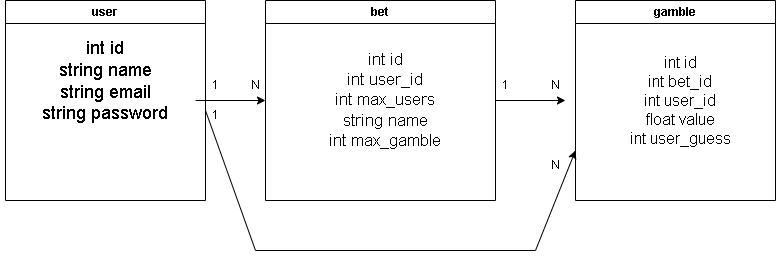

The diagram above was exported from draw.io. Its source (the exported page's mxGraphModel, read from the mxfile embedded in the PNG):
<mxGraphModel dx="970" dy="575" grid="0" gridSize="10" guides="1" tooltips="1" connect="1" arrows="1" fold="1" page="1" pageScale="1" pageWidth="827" pageHeight="1169" math="0" shadow="0">
  <root>
    <mxCell id="0" />
    <mxCell id="1" parent="0" />
    <mxCell id="A91FKxPvIGRxqRq2WBJJ-1" value="user" style="swimlane;whiteSpace=wrap;html=1;" parent="1" vertex="1">
      <mxGeometry x="10" y="90" width="200" height="200" as="geometry" />
    </mxCell>
    <mxCell id="A91FKxPvIGRxqRq2WBJJ-2" value="int id&lt;div&gt;string name&lt;/div&gt;&lt;div&gt;string email&lt;/div&gt;&lt;div&gt;string password&lt;/div&gt;" style="text;html=1;whiteSpace=wrap;strokeColor=none;fillColor=none;align=center;verticalAlign=middle;rounded=0;fontSize=18;" parent="A91FKxPvIGRxqRq2WBJJ-1" vertex="1">
      <mxGeometry x="-5" y="40" width="210" height="80" as="geometry" />
    </mxCell>
    <mxCell id="A91FKxPvIGRxqRq2WBJJ-3" value="" style="endArrow=classic;html=1;rounded=0;exitX=0.929;exitY=0.75;exitDx=0;exitDy=0;exitPerimeter=0;" parent="1" source="A91FKxPvIGRxqRq2WBJJ-2" target="A91FKxPvIGRxqRq2WBJJ-4" edge="1">
      <mxGeometry width="50" height="50" relative="1" as="geometry">
        <mxPoint x="390" y="330" as="sourcePoint" />
        <mxPoint x="300" y="190" as="targetPoint" />
      </mxGeometry>
    </mxCell>
    <mxCell id="A91FKxPvIGRxqRq2WBJJ-4" value="bet" style="swimlane;whiteSpace=wrap;html=1;" parent="1" vertex="1">
      <mxGeometry x="270" y="90" width="230" height="200" as="geometry" />
    </mxCell>
    <mxCell id="A91FKxPvIGRxqRq2WBJJ-5" value="int id&lt;div&gt;int user_id&lt;/div&gt;&lt;div&gt;int max_users&lt;/div&gt;&lt;div&gt;string name&lt;/div&gt;&lt;div&gt;int max_gamble&lt;/div&gt;" style="text;html=1;whiteSpace=wrap;strokeColor=none;fillColor=none;align=center;verticalAlign=middle;rounded=0;fontSize=17;" parent="A91FKxPvIGRxqRq2WBJJ-4" vertex="1">
      <mxGeometry x="30" y="40" width="180" height="120" as="geometry" />
    </mxCell>
    <mxCell id="A91FKxPvIGRxqRq2WBJJ-7" value="" style="endArrow=classic;html=1;rounded=0;exitX=1;exitY=0.5;exitDx=0;exitDy=0;" parent="1" source="A91FKxPvIGRxqRq2WBJJ-4" edge="1">
      <mxGeometry width="50" height="50" relative="1" as="geometry">
        <mxPoint x="390" y="330" as="sourcePoint" />
        <mxPoint x="570" y="190" as="targetPoint" />
      </mxGeometry>
    </mxCell>
    <mxCell id="A91FKxPvIGRxqRq2WBJJ-9" value="" style="endArrow=none;html=1;rounded=0;" parent="1" edge="1">
      <mxGeometry width="50" height="50" relative="1" as="geometry">
        <mxPoint x="210" y="200" as="sourcePoint" />
        <mxPoint x="260" y="340" as="targetPoint" />
      </mxGeometry>
    </mxCell>
    <mxCell id="A91FKxPvIGRxqRq2WBJJ-10" value="" style="endArrow=none;html=1;rounded=0;" parent="1" edge="1">
      <mxGeometry width="50" height="50" relative="1" as="geometry">
        <mxPoint x="260" y="340" as="sourcePoint" />
        <mxPoint x="540" y="340" as="targetPoint" />
      </mxGeometry>
    </mxCell>
    <mxCell id="A91FKxPvIGRxqRq2WBJJ-11" value="" style="endArrow=classic;html=1;rounded=0;" parent="1" edge="1">
      <mxGeometry width="50" height="50" relative="1" as="geometry">
        <mxPoint x="540" y="340" as="sourcePoint" />
        <mxPoint x="580" y="240" as="targetPoint" />
      </mxGeometry>
    </mxCell>
    <mxCell id="A91FKxPvIGRxqRq2WBJJ-12" value="gamble" style="swimlane;whiteSpace=wrap;html=1;" parent="1" vertex="1">
      <mxGeometry x="580" y="90" width="200" height="200" as="geometry" />
    </mxCell>
    <mxCell id="A91FKxPvIGRxqRq2WBJJ-13" value="&lt;font style=&quot;font-size: 16px;&quot;&gt;int id&lt;/font&gt;&lt;div&gt;&lt;font style=&quot;font-size: 16px;&quot;&gt;int bet_id&lt;/font&gt;&lt;/div&gt;&lt;div&gt;&lt;font style=&quot;font-size: 16px;&quot;&gt;int user_id&lt;/font&gt;&lt;/div&gt;&lt;div&gt;&lt;font style=&quot;font-size: 16px;&quot;&gt;float value&lt;/font&gt;&lt;/div&gt;&lt;div&gt;&lt;font style=&quot;font-size: 16px;&quot;&gt;int user_guess&lt;/font&gt;&lt;/div&gt;" style="text;html=1;whiteSpace=wrap;strokeColor=none;fillColor=none;align=center;verticalAlign=middle;rounded=0;" parent="A91FKxPvIGRxqRq2WBJJ-12" vertex="1">
      <mxGeometry x="30" y="40" width="150" height="120" as="geometry" />
    </mxCell>
    <mxCell id="A91FKxPvIGRxqRq2WBJJ-15" value="1" style="text;html=1;whiteSpace=wrap;strokeColor=none;fillColor=none;align=center;verticalAlign=middle;rounded=0;" parent="1" vertex="1">
      <mxGeometry x="190" y="160" width="60" height="30" as="geometry" />
    </mxCell>
    <mxCell id="A91FKxPvIGRxqRq2WBJJ-16" value="1" style="text;html=1;whiteSpace=wrap;strokeColor=none;fillColor=none;align=center;verticalAlign=middle;rounded=0;" parent="1" vertex="1">
      <mxGeometry x="190" y="190" width="60" height="30" as="geometry" />
    </mxCell>
    <mxCell id="A91FKxPvIGRxqRq2WBJJ-17" value="N" style="text;html=1;whiteSpace=wrap;strokeColor=none;fillColor=none;align=center;verticalAlign=middle;rounded=0;" parent="1" vertex="1">
      <mxGeometry x="230" y="160" width="60" height="30" as="geometry" />
    </mxCell>
    <mxCell id="A91FKxPvIGRxqRq2WBJJ-18" value="N" style="text;html=1;whiteSpace=wrap;strokeColor=none;fillColor=none;align=center;verticalAlign=middle;rounded=0;" parent="1" vertex="1">
      <mxGeometry x="530" y="160" width="60" height="30" as="geometry" />
    </mxCell>
    <mxCell id="A91FKxPvIGRxqRq2WBJJ-19" value="N" style="text;html=1;whiteSpace=wrap;strokeColor=none;fillColor=none;align=center;verticalAlign=middle;rounded=0;" parent="1" vertex="1">
      <mxGeometry x="530" y="240" width="60" height="30" as="geometry" />
    </mxCell>
    <mxCell id="A91FKxPvIGRxqRq2WBJJ-20" value="1" style="text;html=1;whiteSpace=wrap;strokeColor=none;fillColor=none;align=center;verticalAlign=middle;rounded=0;" parent="1" vertex="1">
      <mxGeometry x="480" y="160" width="60" height="30" as="geometry" />
    </mxCell>
  </root>
</mxGraphModel>